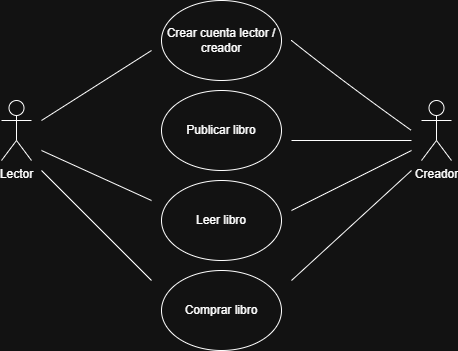

The diagram above was exported from draw.io. Its source (the exported page's mxGraphModel, read from the mxfile embedded in the PNG):
<mxGraphModel dx="1030" dy="660" grid="1" gridSize="10" guides="1" tooltips="1" connect="1" arrows="1" fold="1" page="1" pageScale="1" pageWidth="827" pageHeight="1169" math="0" shadow="0">
  <root>
    <mxCell id="0" />
    <mxCell id="1" parent="0" />
    <mxCell id="u2F2SstfSpFTdTCgQQ_x-1" parent="1" style="shape=umlActor;verticalLabelPosition=bottom;verticalAlign=top;html=1;outlineConnect=0;" value="Lector&lt;div&gt;&lt;br&gt;&lt;/div&gt;" vertex="1">
      <mxGeometry height="60" width="30" x="160" y="120" as="geometry" />
    </mxCell>
    <mxCell id="u2F2SstfSpFTdTCgQQ_x-2" parent="1" style="shape=umlActor;verticalLabelPosition=bottom;verticalAlign=top;html=1;outlineConnect=0;" value="Creador&lt;div&gt;&lt;br&gt;&lt;/div&gt;" vertex="1">
      <mxGeometry height="60" width="30" x="580" y="120" as="geometry" />
    </mxCell>
    <mxCell id="u2F2SstfSpFTdTCgQQ_x-3" parent="1" style="ellipse;whiteSpace=wrap;html=1;" value="Crear cuenta lector / creador" vertex="1">
      <mxGeometry height="80" width="120" x="320" y="20" as="geometry" />
    </mxCell>
    <mxCell id="u2F2SstfSpFTdTCgQQ_x-4" parent="1" style="ellipse;whiteSpace=wrap;html=1;" value="Publicar libro" vertex="1">
      <mxGeometry height="80" width="120" x="320" y="110" as="geometry" />
    </mxCell>
    <mxCell id="u2F2SstfSpFTdTCgQQ_x-5" parent="1" style="ellipse;whiteSpace=wrap;html=1;" value="Leer libro" vertex="1">
      <mxGeometry height="80" width="120" x="320" y="200" as="geometry" />
    </mxCell>
    <mxCell id="u2F2SstfSpFTdTCgQQ_x-6" edge="1" parent="1" style="endArrow=none;html=1;rounded=0;fontSize=12;startSize=8;endSize=8;curved=1;" value="">
      <mxGeometry height="50" relative="1" width="50" as="geometry">
        <Array as="points">
          <mxPoint x="500" y="100" />
        </Array>
        <mxPoint x="450" y="60" as="sourcePoint" />
        <mxPoint x="570" y="150" as="targetPoint" />
      </mxGeometry>
    </mxCell>
    <mxCell id="u2F2SstfSpFTdTCgQQ_x-7" edge="1" parent="1" style="endArrow=none;html=1;rounded=0;fontSize=12;startSize=8;endSize=8;curved=1;" value="">
      <mxGeometry height="50" relative="1" width="50" as="geometry">
        <mxPoint x="200" y="140" as="sourcePoint" />
        <mxPoint x="310" y="70" as="targetPoint" />
      </mxGeometry>
    </mxCell>
    <mxCell id="u2F2SstfSpFTdTCgQQ_x-8" parent="1" style="ellipse;whiteSpace=wrap;html=1;" value="Comprar libro" vertex="1">
      <mxGeometry height="80" width="120" x="320" y="290" as="geometry" />
    </mxCell>
    <mxCell id="u2F2SstfSpFTdTCgQQ_x-9" edge="1" parent="1" style="endArrow=none;html=1;rounded=0;fontSize=12;startSize=8;endSize=8;curved=1;" value="">
      <mxGeometry height="50" relative="1" width="50" as="geometry">
        <mxPoint x="450" y="160" as="sourcePoint" />
        <mxPoint x="570" y="160" as="targetPoint" />
      </mxGeometry>
    </mxCell>
    <mxCell id="u2F2SstfSpFTdTCgQQ_x-10" edge="1" parent="1" style="endArrow=none;html=1;rounded=0;fontSize=12;startSize=8;endSize=8;curved=1;" value="">
      <mxGeometry height="50" relative="1" width="50" as="geometry">
        <mxPoint x="200" y="170" as="sourcePoint" />
        <mxPoint x="310" y="220" as="targetPoint" />
      </mxGeometry>
    </mxCell>
    <mxCell id="u2F2SstfSpFTdTCgQQ_x-11" edge="1" parent="1" style="endArrow=none;html=1;rounded=0;fontSize=12;startSize=8;endSize=8;curved=1;" value="">
      <mxGeometry height="50" relative="1" width="50" as="geometry">
        <mxPoint x="450" y="230" as="sourcePoint" />
        <mxPoint x="570" y="170" as="targetPoint" />
      </mxGeometry>
    </mxCell>
    <mxCell id="u2F2SstfSpFTdTCgQQ_x-12" edge="1" parent="1" style="endArrow=none;html=1;rounded=0;fontSize=12;startSize=8;endSize=8;curved=1;" value="">
      <mxGeometry height="50" relative="1" width="50" as="geometry">
        <mxPoint x="200" y="190" as="sourcePoint" />
        <mxPoint x="310" y="300" as="targetPoint" />
      </mxGeometry>
    </mxCell>
    <mxCell id="u2F2SstfSpFTdTCgQQ_x-13" edge="1" parent="1" style="endArrow=none;html=1;rounded=0;fontSize=12;startSize=8;endSize=8;curved=1;" value="">
      <mxGeometry height="50" relative="1" width="50" as="geometry">
        <mxPoint x="450" y="300" as="sourcePoint" />
        <mxPoint x="570" y="190" as="targetPoint" />
      </mxGeometry>
    </mxCell>
  </root>
</mxGraphModel>